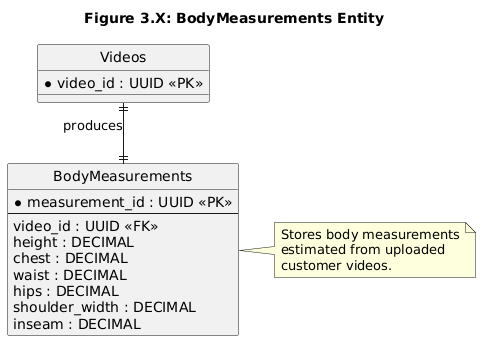

The diagram above was rendered by PlantUML. Its source (embedded in the PNG):
@startuml
title Figure 3.X: BodyMeasurements Entity

hide circle

skinparam linetype ortho
skinparam shadowing false
skinparam defaultFontName Arial

skinparam entity {
    BackgroundColor White
    BorderColor Black
    FontColor Black
    FontSize 10
}

entity "BodyMeasurements" as Measurements {
    * measurement_id : UUID <<PK>>
    --
    video_id : UUID <<FK>>
    height : DECIMAL
    chest : DECIMAL
    waist : DECIMAL
    hips : DECIMAL
    shoulder_width : DECIMAL
    inseam : DECIMAL
}

entity "Videos" as Videos {
    * video_id : UUID <<PK>>
}

Videos ||--|| Measurements : produces

note right of Measurements
Stores body measurements
estimated from uploaded
customer videos.
end note
@enduml